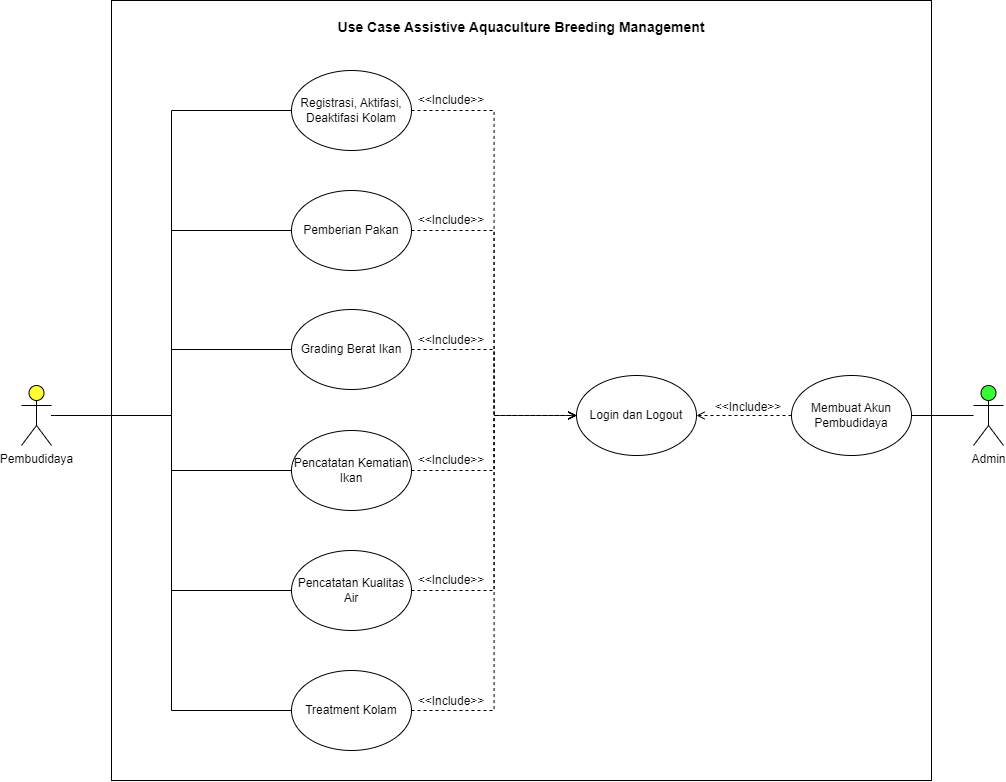

The diagram above was exported from draw.io. Its source (the exported page's mxGraphModel, read from the mxfile embedded in the PNG):
<mxGraphModel dx="1254" dy="749" grid="1" gridSize="10" guides="1" tooltips="1" connect="1" arrows="1" fold="1" page="1" pageScale="1" pageWidth="827" pageHeight="1169" math="0" shadow="0">
  <root>
    <mxCell id="0" />
    <mxCell id="1" parent="0" />
    <mxCell id="MSt_aY_ZkuPRsjYl10Td-1" style="edgeStyle=orthogonalEdgeStyle;rounded=0;orthogonalLoop=1;jettySize=auto;html=1;entryX=0;entryY=0.5;entryDx=0;entryDy=0;endArrow=none;endFill=0;" edge="1" parent="1" source="vpU_fe1Sl-PfRtVZRd3b-1" target="vpU_fe1Sl-PfRtVZRd3b-6">
      <mxGeometry relative="1" as="geometry" />
    </mxCell>
    <mxCell id="MSt_aY_ZkuPRsjYl10Td-3" style="edgeStyle=orthogonalEdgeStyle;rounded=0;orthogonalLoop=1;jettySize=auto;html=1;entryX=0;entryY=0.5;entryDx=0;entryDy=0;endArrow=none;endFill=0;" edge="1" parent="1" source="vpU_fe1Sl-PfRtVZRd3b-1" target="vpU_fe1Sl-PfRtVZRd3b-5">
      <mxGeometry relative="1" as="geometry" />
    </mxCell>
    <mxCell id="MSt_aY_ZkuPRsjYl10Td-4" style="edgeStyle=orthogonalEdgeStyle;rounded=0;orthogonalLoop=1;jettySize=auto;html=1;entryX=0;entryY=0.5;entryDx=0;entryDy=0;endArrow=none;endFill=0;" edge="1" parent="1" source="vpU_fe1Sl-PfRtVZRd3b-1" target="vpU_fe1Sl-PfRtVZRd3b-3">
      <mxGeometry relative="1" as="geometry" />
    </mxCell>
    <mxCell id="MSt_aY_ZkuPRsjYl10Td-5" style="edgeStyle=orthogonalEdgeStyle;rounded=0;orthogonalLoop=1;jettySize=auto;html=1;entryX=0;entryY=0.5;entryDx=0;entryDy=0;endArrow=none;endFill=0;" edge="1" parent="1" source="vpU_fe1Sl-PfRtVZRd3b-1" target="vpU_fe1Sl-PfRtVZRd3b-7">
      <mxGeometry relative="1" as="geometry" />
    </mxCell>
    <mxCell id="MSt_aY_ZkuPRsjYl10Td-6" style="edgeStyle=orthogonalEdgeStyle;rounded=0;orthogonalLoop=1;jettySize=auto;html=1;entryX=0;entryY=0.5;entryDx=0;entryDy=0;endArrow=none;endFill=0;" edge="1" parent="1" source="vpU_fe1Sl-PfRtVZRd3b-1" target="vpU_fe1Sl-PfRtVZRd3b-8">
      <mxGeometry relative="1" as="geometry" />
    </mxCell>
    <mxCell id="MSt_aY_ZkuPRsjYl10Td-7" style="edgeStyle=orthogonalEdgeStyle;rounded=0;orthogonalLoop=1;jettySize=auto;html=1;entryX=0;entryY=0.5;entryDx=0;entryDy=0;endArrow=none;endFill=0;" edge="1" parent="1" source="vpU_fe1Sl-PfRtVZRd3b-1" target="vpU_fe1Sl-PfRtVZRd3b-9">
      <mxGeometry relative="1" as="geometry" />
    </mxCell>
    <mxCell id="vpU_fe1Sl-PfRtVZRd3b-1" value="Pembudidaya" style="shape=umlActor;verticalLabelPosition=bottom;verticalAlign=top;html=1;outlineConnect=0;fillColor=#FFFF33;" parent="1" vertex="1">
      <mxGeometry x="290" y="395" width="30" height="60" as="geometry" />
    </mxCell>
    <mxCell id="vpU_fe1Sl-PfRtVZRd3b-2" value="Login dan Logout" style="ellipse;whiteSpace=wrap;html=1;" parent="1" vertex="1">
      <mxGeometry x="845" y="385" width="120" height="80" as="geometry" />
    </mxCell>
    <mxCell id="MSt_aY_ZkuPRsjYl10Td-15" style="edgeStyle=orthogonalEdgeStyle;rounded=0;orthogonalLoop=1;jettySize=auto;html=1;entryX=0;entryY=0.5;entryDx=0;entryDy=0;dashed=1;endArrow=open;endFill=0;" edge="1" parent="1" source="vpU_fe1Sl-PfRtVZRd3b-3" target="vpU_fe1Sl-PfRtVZRd3b-2">
      <mxGeometry relative="1" as="geometry" />
    </mxCell>
    <mxCell id="vpU_fe1Sl-PfRtVZRd3b-3" value="Registrasi, Aktifasi, Deaktifasi Kolam" style="ellipse;whiteSpace=wrap;html=1;" parent="1" vertex="1">
      <mxGeometry x="560" y="80" width="120" height="80" as="geometry" />
    </mxCell>
    <mxCell id="MSt_aY_ZkuPRsjYl10Td-16" style="edgeStyle=orthogonalEdgeStyle;rounded=0;orthogonalLoop=1;jettySize=auto;html=1;entryX=0;entryY=0.5;entryDx=0;entryDy=0;dashed=1;endArrow=open;endFill=0;" edge="1" parent="1" source="vpU_fe1Sl-PfRtVZRd3b-5" target="vpU_fe1Sl-PfRtVZRd3b-2">
      <mxGeometry relative="1" as="geometry" />
    </mxCell>
    <mxCell id="vpU_fe1Sl-PfRtVZRd3b-5" value="Pemberian Pakan" style="ellipse;whiteSpace=wrap;html=1;" parent="1" vertex="1">
      <mxGeometry x="560" y="200" width="120" height="80" as="geometry" />
    </mxCell>
    <mxCell id="MSt_aY_ZkuPRsjYl10Td-17" style="edgeStyle=orthogonalEdgeStyle;rounded=0;orthogonalLoop=1;jettySize=auto;html=1;dashed=1;endArrow=open;endFill=0;" edge="1" parent="1" source="vpU_fe1Sl-PfRtVZRd3b-6" target="vpU_fe1Sl-PfRtVZRd3b-2">
      <mxGeometry relative="1" as="geometry" />
    </mxCell>
    <mxCell id="vpU_fe1Sl-PfRtVZRd3b-6" value="Grading Berat Ikan" style="ellipse;whiteSpace=wrap;html=1;" parent="1" vertex="1">
      <mxGeometry x="560" y="319" width="120" height="80" as="geometry" />
    </mxCell>
    <mxCell id="MSt_aY_ZkuPRsjYl10Td-18" style="edgeStyle=orthogonalEdgeStyle;rounded=0;orthogonalLoop=1;jettySize=auto;html=1;dashed=1;endArrow=open;endFill=0;" edge="1" parent="1" source="vpU_fe1Sl-PfRtVZRd3b-7" target="vpU_fe1Sl-PfRtVZRd3b-2">
      <mxGeometry relative="1" as="geometry" />
    </mxCell>
    <mxCell id="vpU_fe1Sl-PfRtVZRd3b-7" value="Pencatatan Kematian Ikan" style="ellipse;whiteSpace=wrap;html=1;" parent="1" vertex="1">
      <mxGeometry x="560" y="440" width="120" height="80" as="geometry" />
    </mxCell>
    <mxCell id="MSt_aY_ZkuPRsjYl10Td-19" style="edgeStyle=orthogonalEdgeStyle;rounded=0;orthogonalLoop=1;jettySize=auto;html=1;entryX=0;entryY=0.5;entryDx=0;entryDy=0;dashed=1;endArrow=open;endFill=0;" edge="1" parent="1" source="vpU_fe1Sl-PfRtVZRd3b-8" target="vpU_fe1Sl-PfRtVZRd3b-2">
      <mxGeometry relative="1" as="geometry" />
    </mxCell>
    <mxCell id="vpU_fe1Sl-PfRtVZRd3b-8" value="Pencatatan Kualitas Air" style="ellipse;whiteSpace=wrap;html=1;" parent="1" vertex="1">
      <mxGeometry x="560" y="560" width="120" height="80" as="geometry" />
    </mxCell>
    <mxCell id="MSt_aY_ZkuPRsjYl10Td-20" style="edgeStyle=orthogonalEdgeStyle;rounded=0;orthogonalLoop=1;jettySize=auto;html=1;entryX=0;entryY=0.5;entryDx=0;entryDy=0;endArrow=open;endFill=0;dashed=1;" edge="1" parent="1" source="vpU_fe1Sl-PfRtVZRd3b-9" target="vpU_fe1Sl-PfRtVZRd3b-2">
      <mxGeometry relative="1" as="geometry" />
    </mxCell>
    <mxCell id="vpU_fe1Sl-PfRtVZRd3b-9" value="Treatment Kolam" style="ellipse;whiteSpace=wrap;html=1;" parent="1" vertex="1">
      <mxGeometry x="560" y="680" width="120" height="80" as="geometry" />
    </mxCell>
    <mxCell id="MSt_aY_ZkuPRsjYl10Td-31" style="edgeStyle=orthogonalEdgeStyle;rounded=0;orthogonalLoop=1;jettySize=auto;html=1;entryX=1;entryY=0.5;entryDx=0;entryDy=0;endArrow=none;endFill=0;" edge="1" parent="1" source="MSt_aY_ZkuPRsjYl10Td-8" target="MSt_aY_ZkuPRsjYl10Td-13">
      <mxGeometry relative="1" as="geometry" />
    </mxCell>
    <mxCell id="MSt_aY_ZkuPRsjYl10Td-8" value="Admin" style="shape=umlActor;verticalLabelPosition=bottom;verticalAlign=top;html=1;outlineConnect=0;direction=east;fillColor=#33FF33;" vertex="1" parent="1">
      <mxGeometry x="1242" y="395" width="30" height="60" as="geometry" />
    </mxCell>
    <mxCell id="MSt_aY_ZkuPRsjYl10Td-29" style="edgeStyle=orthogonalEdgeStyle;rounded=0;orthogonalLoop=1;jettySize=auto;html=1;dashed=1;endArrow=open;endFill=0;" edge="1" parent="1" source="MSt_aY_ZkuPRsjYl10Td-13" target="vpU_fe1Sl-PfRtVZRd3b-2">
      <mxGeometry relative="1" as="geometry" />
    </mxCell>
    <mxCell id="MSt_aY_ZkuPRsjYl10Td-13" value="Membuat Akun Pembudidaya" style="ellipse;whiteSpace=wrap;html=1;" vertex="1" parent="1">
      <mxGeometry x="1060" y="385" width="120" height="80" as="geometry" />
    </mxCell>
    <mxCell id="MSt_aY_ZkuPRsjYl10Td-21" value="&amp;lt;&amp;lt;Include&amp;gt;&amp;gt;" style="text;html=1;strokeColor=none;fillColor=none;align=center;verticalAlign=middle;whiteSpace=wrap;rounded=0;" vertex="1" parent="1">
      <mxGeometry x="690" y="215" width="60" height="30" as="geometry" />
    </mxCell>
    <mxCell id="MSt_aY_ZkuPRsjYl10Td-23" value="&amp;lt;&amp;lt;Include&amp;gt;&amp;gt;" style="text;html=1;strokeColor=none;fillColor=none;align=center;verticalAlign=middle;whiteSpace=wrap;rounded=0;" vertex="1" parent="1">
      <mxGeometry x="690" y="95" width="60" height="30" as="geometry" />
    </mxCell>
    <mxCell id="MSt_aY_ZkuPRsjYl10Td-25" value="&amp;lt;&amp;lt;Include&amp;gt;&amp;gt;" style="text;html=1;strokeColor=none;fillColor=none;align=center;verticalAlign=middle;whiteSpace=wrap;rounded=0;" vertex="1" parent="1">
      <mxGeometry x="690" y="335" width="60" height="30" as="geometry" />
    </mxCell>
    <mxCell id="MSt_aY_ZkuPRsjYl10Td-26" value="&amp;lt;&amp;lt;Include&amp;gt;&amp;gt;" style="text;html=1;strokeColor=none;fillColor=none;align=center;verticalAlign=middle;whiteSpace=wrap;rounded=0;" vertex="1" parent="1">
      <mxGeometry x="690" y="455" width="60" height="30" as="geometry" />
    </mxCell>
    <mxCell id="MSt_aY_ZkuPRsjYl10Td-27" value="&amp;lt;&amp;lt;Include&amp;gt;&amp;gt;" style="text;html=1;strokeColor=none;fillColor=none;align=center;verticalAlign=middle;whiteSpace=wrap;rounded=0;" vertex="1" parent="1">
      <mxGeometry x="690" y="575" width="60" height="30" as="geometry" />
    </mxCell>
    <mxCell id="MSt_aY_ZkuPRsjYl10Td-28" value="&amp;lt;&amp;lt;Include&amp;gt;&amp;gt;" style="text;html=1;strokeColor=none;fillColor=none;align=center;verticalAlign=middle;whiteSpace=wrap;rounded=0;" vertex="1" parent="1">
      <mxGeometry x="690" y="696" width="60" height="30" as="geometry" />
    </mxCell>
    <mxCell id="MSt_aY_ZkuPRsjYl10Td-30" value="&amp;lt;&amp;lt;Include&amp;gt;&amp;gt;" style="text;html=1;strokeColor=none;fillColor=none;align=center;verticalAlign=middle;whiteSpace=wrap;rounded=0;" vertex="1" parent="1">
      <mxGeometry x="987" y="402" width="60" height="30" as="geometry" />
    </mxCell>
    <mxCell id="MSt_aY_ZkuPRsjYl10Td-32" value="" style="rounded=0;whiteSpace=wrap;html=1;fillColor=none;" vertex="1" parent="1">
      <mxGeometry x="380" y="10" width="820" height="780" as="geometry" />
    </mxCell>
    <mxCell id="MSt_aY_ZkuPRsjYl10Td-34" value="&lt;b&gt;&lt;font style=&quot;font-size: 14px;&quot;&gt;Use Case Assistive Aquaculture Breeding Management&lt;/font&gt;&lt;/b&gt;" style="text;html=1;strokeColor=none;fillColor=none;align=center;verticalAlign=middle;whiteSpace=wrap;rounded=0;" vertex="1" parent="1">
      <mxGeometry x="585" y="22" width="410" height="30" as="geometry" />
    </mxCell>
  </root>
</mxGraphModel>